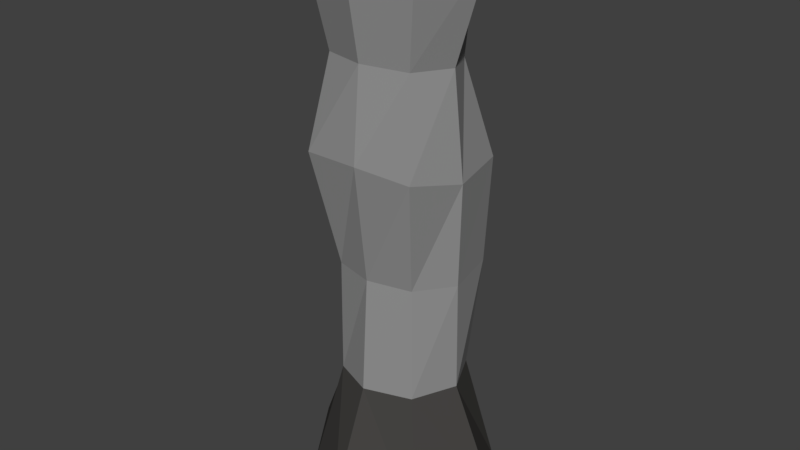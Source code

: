 # Source: pillar.blend  (saved by Blender 2.77.0; exported with 4.5.12 LTS)
import bpy
from mathutils import Matrix  # noqa: F401  (used for matrix-valued properties, if any)

bpy.ops.wm.read_factory_settings(use_empty=True)
scene = bpy.context.scene
scene.name = 'Scene'

# ---- collections
col_collection_1 = bpy.data.collections.new('Collection 1'); scene.collection.children.link(col_collection_1)

# ---- materials (node trees are filled in below, after node groups)
mat_material_003 = bpy.data.materials.new('Material.003')
mat_material_003.alpha_threshold = 0.0
mat_material_003.use_transparent_shadow = False
mat_material_003.diffuse_color = (0.07324, 0.07324, 0.07324, 1.0)
mat_material_003.roughness = 0.5
mat_material_002 = bpy.data.materials.new('Material.002')
mat_material_002.alpha_threshold = 0.0
mat_material_002.use_transparent_shadow = False
mat_material_002.diffuse_color = (0.06072, 0.05819, 0.05505, 1.0)
mat_material_002.roughness = 0.5
mat_material_004 = bpy.data.materials.new('Material.004')
mat_material_004.alpha_threshold = 0.0
mat_material_004.use_transparent_shadow = False
mat_material_004.diffuse_color = (0.2957, 0.2957, 0.2957, 1.0)
mat_material_004.roughness = 0.5

# ---- material node trees

# ---- world
world_world = bpy.data.worlds.new('World'); scene.world = world_world
world_world.color = (0.05088, 0.05088, 0.05088)
world_world.use_sun_shadow = False
world_world.sun_shadow_jitter_overblur = 0.0
world_world.cycles.sampling_method = 'MANUAL'

# ---- meshes
me_cylinder = bpy.data.meshes.new('Cylinder')
me_cylinder.from_pydata([(0.0, 1.35, -1.148), (-1.953e-08, 1.026, 0.4296), (0.9524, 0.973, -1.421), (0.6233, 0.6498, 0.3421), (1.588, 0.04628, -1.2), (0.9338, 0.0107, 0.3773), (0.9725, -0.9434, -1.419), (0.6312, -0.6056, 0.3531), (-1.423e-07, -1.539, -1.17), (3.464e-07, -0.8875, 0.4034), (-0.9725, -0.9434, -1.419), (-0.6312, -0.6056, 0.3531), (-1.588, 0.04628, -1.2), (-0.9338, 0.01071, 0.3773), (-0.9524, 0.973, -1.421), (-0.6233, 0.6498, 0.3421), (0.7813, 0.7572, 2.02), (-3.97e-06, 1.001, 2.016), (0.9674, -0.06557, 2.026), (0.6184, -0.601, 2.051), (-1.164e-06, -0.7814, 2.073), (-0.6184, -0.601, 2.051), (-0.9675, -0.06554, 2.026), (-0.7813, 0.7572, 2.02), (0.8339, 0.8198, 3.557), (-3.423e-08, 0.9385, 3.601), (1.051, -0.1332, 3.553), (0.839, -0.9266, 3.74), (-8.877e-08, -0.9838, 3.776), (-0.839, -0.9266, 3.74), (-1.051, -0.1332, 3.553), (-0.8339, 0.8198, 3.557), (0.5467, 0.5123, 4.942), (-5.961e-08, 0.7324, 4.944), (0.8428, -0.06877, 5.008), (0.6413, -0.6866, 5.065), (-1.043e-07, -0.8692, 5.089), (-0.6413, -0.6866, 5.065), (-0.8428, -0.06877, 5.008), (-0.5467, 0.5123, 4.942), (0.6228, 0.5858, 6.067), (-5.898e-08, 0.8195, 6.004), (1.248, 0.02638, 6.495), (0.8619, -0.8818, 6.429), (-1.305e-07, -1.124, 6.504), (-0.8619, -0.8818, 6.429), (-1.248, 0.02638, 6.495), (-0.6228, 0.5858, 6.067), (0.572, 0.5705, 6.445), (-1.201e-07, 1.088, 6.591), (1.092, 0.03318, 6.675), (0.7497, -0.7782, 6.614), (-1.896e-07, -1.008, 6.632), (-0.7497, -0.7782, 6.614), (-1.092, 0.03318, 6.675), (-0.572, 0.5705, 6.445)], [], [(0, 1, 3, 2), (2, 3, 5, 4), (4, 5, 7, 6), (6, 7, 9, 8), (8, 9, 11, 10), (10, 11, 13, 12), (9, 7, 19, 20), (12, 13, 15, 14), (14, 15, 1, 0), (0, 2, 4, 6, 8, 10, 12, 14), (17, 23, 31, 25), (15, 13, 22, 23), (5, 3, 16, 18), (11, 9, 20, 21), (1, 15, 23, 17), (3, 1, 17, 16), (7, 5, 18, 19), (13, 11, 21, 22), (29, 28, 36, 37), (22, 21, 29, 30), (20, 19, 27, 28), (18, 16, 24, 26), (23, 22, 30, 31), (21, 20, 28, 29), (19, 18, 26, 27), (16, 17, 25, 24), (39, 38, 46, 47), (27, 26, 34, 35), (24, 25, 33, 32), (25, 31, 39, 33), (30, 29, 37, 38), (28, 27, 35, 36), (26, 24, 32, 34), (31, 30, 38, 39), (46, 45, 53, 54), (37, 36, 44, 45), (35, 34, 42, 43), (32, 33, 41, 40), (33, 39, 47, 41), (38, 37, 45, 46), (36, 35, 43, 44), (34, 32, 40, 42), (48, 49, 55, 54, 53, 52, 51, 50), (44, 43, 51, 52), (42, 40, 48, 50), (47, 46, 54, 55), (45, 44, 52, 53), (43, 42, 50, 51), (40, 41, 49, 48), (41, 47, 55, 49)])
me_cylinder.polygons.foreach_set('material_index', [1, 1, 1, 1, 1, 1, 2, 1, 1, 0, 2, 2, 2, 2, 2, 2, 2, 2, 2, 2, 2, 2, 2, 2, 2, 2, 2, 2, 2, 2, 2, 2, 2, 2, 0, 2, 2, 2, 2, 2, 2, 2, 0, 0, 0, 0, 0, 0, 0, 0])
me_cylinder.materials.append(mat_material_003)
me_cylinder.materials.append(mat_material_002)
me_cylinder.materials.append(mat_material_004)
me_cylinder.use_remesh_preserve_volume = False
me_cylinder.use_remesh_preserve_attributes = False
me_cylinder.use_mirror_vertex_groups = False
me_cylinder.update()

# ---- objects
ob_cylinder = bpy.data.objects.new('Cylinder', me_cylinder)

# ---- transforms, parenting, visibility, modifiers, constraints
ob_cylinder.location = (0.0, 0.0, 1.022)
ob_cylinder.lineart.crease_threshold = 0.0

# ---- collection membership
col_collection_1.objects.link(ob_cylinder)

# ---- scene / render settings (as saved in the file)
scene.frame_start = 1; scene.frame_end = 250; scene.frame_set(1)
scene.render.engine = 'BLENDER_EEVEE_NEXT'
scene.render.resolution_percentage = 50
scene.render.dither_intensity = 0.0
scene.cycles.use_denoising = False
scene.cycles.samples = 128
scene.cycles.sampling_pattern = 'TABULATED_SOBOL'
scene.cycles.light_sampling_threshold = 0.0
scene.cycles.use_adaptive_sampling = False
scene.cycles.use_light_tree = False
scene.cycles.blur_glossy = 0.0
scene.cycles.sample_clamp_indirect = 0.0
scene.view_settings.view_transform = 'Standard'
bpy.context.view_layer.update()

# ---- added for rendering (the .blend has no active camera and no usable light): camera, sun
cam_auto = bpy.data.cameras.new('AutoCamera')
cam_auto.lens = 50.0
cam_auto.sensor_width = 36.0
cam_auto.clip_end = 1000.0
ob_auto_camera = bpy.data.objects.new('AutoCamera', cam_auto)
scene.collection.objects.link(ob_auto_camera)
ob_auto_camera.location = (8.47882, -10.2691, 10.4318)
ob_auto_camera.rotation_euler = (1.09748, -7.21219e-08, 0.694738)
scene.camera = ob_auto_camera
light_auto_sun = bpy.data.lights.new('AutoSun', 'SUN')
light_auto_sun.energy = 3.0
light_auto_sun.angle = 0.0523599
ob_auto_sun = bpy.data.objects.new('AutoSun', light_auto_sun)
scene.collection.objects.link(ob_auto_sun)
ob_auto_sun.rotation_euler = (0.872665, 0.174533, 0.523599)
bpy.context.view_layer.update()
